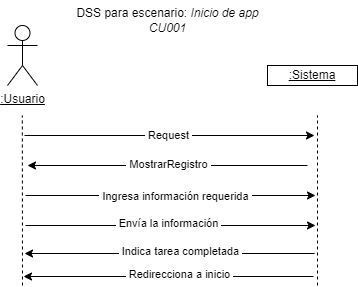

The diagram above was exported from draw.io. Its source (the exported page's mxGraphModel, read from the mxfile embedded in the PNG):
<mxGraphModel dx="407" dy="390" grid="1" gridSize="10" guides="1" tooltips="1" connect="1" arrows="1" fold="1" page="1" pageScale="1" pageWidth="1169" pageHeight="827" math="0" shadow="0">
  <root>
    <mxCell id="0" />
    <mxCell id="1" parent="0" />
    <mxCell id="eYvOz5LfTEGng6jtbtlz-1" value="&lt;u&gt;:Usuario&lt;/u&gt;" style="shape=umlActor;verticalLabelPosition=bottom;verticalAlign=top;html=1;outlineConnect=0;" vertex="1" parent="1">
      <mxGeometry x="70" y="100" width="30" height="60" as="geometry" />
    </mxCell>
    <mxCell id="eYvOz5LfTEGng6jtbtlz-5" value="&lt;u&gt;:Sistema&lt;/u&gt;" style="rounded=0;whiteSpace=wrap;html=1;" vertex="1" parent="1">
      <mxGeometry x="330" y="140" width="90" height="20" as="geometry" />
    </mxCell>
    <mxCell id="eYvOz5LfTEGng6jtbtlz-6" value="" style="endArrow=none;dashed=1;html=1;rounded=0;entryX=0.5;entryY=0.5;entryDx=0;entryDy=0;entryPerimeter=0;" edge="1" parent="1">
      <mxGeometry width="50" height="50" relative="1" as="geometry">
        <mxPoint x="85" y="360" as="sourcePoint" />
        <mxPoint x="84.83" y="190" as="targetPoint" />
      </mxGeometry>
    </mxCell>
    <mxCell id="eYvOz5LfTEGng6jtbtlz-7" value="" style="endArrow=none;dashed=1;html=1;rounded=0;entryX=0.5;entryY=0.5;entryDx=0;entryDy=0;entryPerimeter=0;" edge="1" parent="1">
      <mxGeometry width="50" height="50" relative="1" as="geometry">
        <mxPoint x="380" y="360" as="sourcePoint" />
        <mxPoint x="380" y="190" as="targetPoint" />
      </mxGeometry>
    </mxCell>
    <mxCell id="eYvOz5LfTEGng6jtbtlz-8" value="" style="endArrow=classic;html=1;rounded=0;" edge="1" parent="1">
      <mxGeometry width="50" height="50" relative="1" as="geometry">
        <mxPoint x="87" y="210" as="sourcePoint" />
        <mxPoint x="377" y="210" as="targetPoint" />
      </mxGeometry>
    </mxCell>
    <mxCell id="eYvOz5LfTEGng6jtbtlz-9" value="&amp;nbsp;Request&amp;nbsp;" style="edgeLabel;html=1;align=center;verticalAlign=middle;resizable=0;points=[];" vertex="1" connectable="0" parent="eYvOz5LfTEGng6jtbtlz-8">
      <mxGeometry x="-0.2059" relative="1" as="geometry">
        <mxPoint x="28" as="offset" />
      </mxGeometry>
    </mxCell>
    <mxCell id="eYvOz5LfTEGng6jtbtlz-10" value="" style="endArrow=classic;html=1;rounded=0;" edge="1" parent="1">
      <mxGeometry width="50" height="50" relative="1" as="geometry">
        <mxPoint x="370" y="240" as="sourcePoint" />
        <mxPoint x="90" y="240" as="targetPoint" />
      </mxGeometry>
    </mxCell>
    <mxCell id="eYvOz5LfTEGng6jtbtlz-11" value="&amp;nbsp;MostrarRegistro&amp;nbsp;" style="edgeLabel;html=1;align=center;verticalAlign=middle;resizable=0;points=[];" vertex="1" connectable="0" parent="eYvOz5LfTEGng6jtbtlz-10">
      <mxGeometry x="0.0711" y="-1" relative="1" as="geometry">
        <mxPoint x="10" as="offset" />
      </mxGeometry>
    </mxCell>
    <mxCell id="eYvOz5LfTEGng6jtbtlz-12" value="DSS para escenario: &lt;i&gt;Inicio de app&lt;br&gt;&lt;font&gt;CU001&lt;/font&gt;&lt;br&gt;&lt;/i&gt;" style="text;html=1;align=center;verticalAlign=middle;resizable=0;points=[];autosize=1;strokeColor=none;fillColor=none;" vertex="1" parent="1">
      <mxGeometry x="125" y="75" width="210" height="40" as="geometry" />
    </mxCell>
    <mxCell id="eYvOz5LfTEGng6jtbtlz-15" value="" style="endArrow=classic;html=1;rounded=0;" edge="1" parent="1">
      <mxGeometry relative="1" as="geometry">
        <mxPoint x="88" y="270" as="sourcePoint" />
        <mxPoint x="378" y="270" as="targetPoint" />
      </mxGeometry>
    </mxCell>
    <mxCell id="eYvOz5LfTEGng6jtbtlz-17" value="&amp;nbsp;Ingresa información requerida&amp;nbsp;" style="edgeLabel;html=1;align=center;verticalAlign=middle;resizable=0;points=[];" vertex="1" connectable="0" parent="eYvOz5LfTEGng6jtbtlz-15">
      <mxGeometry x="0.0323" y="-1" relative="1" as="geometry">
        <mxPoint as="offset" />
      </mxGeometry>
    </mxCell>
    <mxCell id="eYvOz5LfTEGng6jtbtlz-19" value="" style="endArrow=classic;html=1;rounded=0;" edge="1" parent="1">
      <mxGeometry width="50" height="50" relative="1" as="geometry">
        <mxPoint x="88" y="300" as="sourcePoint" />
        <mxPoint x="378" y="300" as="targetPoint" />
      </mxGeometry>
    </mxCell>
    <mxCell id="eYvOz5LfTEGng6jtbtlz-20" value="&amp;nbsp;Envía la información&amp;nbsp;" style="edgeLabel;html=1;align=center;verticalAlign=middle;resizable=0;points=[];" vertex="1" connectable="0" parent="eYvOz5LfTEGng6jtbtlz-19">
      <mxGeometry x="0.0638" y="2" relative="1" as="geometry">
        <mxPoint x="-12" as="offset" />
      </mxGeometry>
    </mxCell>
    <mxCell id="eYvOz5LfTEGng6jtbtlz-22" value="" style="endArrow=classic;html=1;rounded=0;" edge="1" parent="1">
      <mxGeometry width="50" height="50" relative="1" as="geometry">
        <mxPoint x="377" y="328" as="sourcePoint" />
        <mxPoint x="87" y="328" as="targetPoint" />
      </mxGeometry>
    </mxCell>
    <mxCell id="eYvOz5LfTEGng6jtbtlz-23" value="&amp;nbsp;Indica tarea completada&amp;nbsp;" style="edgeLabel;html=1;align=center;verticalAlign=middle;resizable=0;points=[];" vertex="1" connectable="0" parent="eYvOz5LfTEGng6jtbtlz-22">
      <mxGeometry x="-0.0746" y="-2" relative="1" as="geometry">
        <mxPoint as="offset" />
      </mxGeometry>
    </mxCell>
    <mxCell id="eYvOz5LfTEGng6jtbtlz-24" value="" style="endArrow=classic;html=1;rounded=0;" edge="1" parent="1">
      <mxGeometry width="50" height="50" relative="1" as="geometry">
        <mxPoint x="376" y="351" as="sourcePoint" />
        <mxPoint x="86" y="351" as="targetPoint" />
      </mxGeometry>
    </mxCell>
    <mxCell id="eYvOz5LfTEGng6jtbtlz-25" value="&amp;nbsp;Redirecciona a inicio&amp;nbsp;" style="edgeLabel;html=1;align=center;verticalAlign=middle;resizable=0;points=[];" vertex="1" connectable="0" parent="eYvOz5LfTEGng6jtbtlz-24">
      <mxGeometry x="-0.0746" y="-2" relative="1" as="geometry">
        <mxPoint as="offset" />
      </mxGeometry>
    </mxCell>
  </root>
</mxGraphModel>